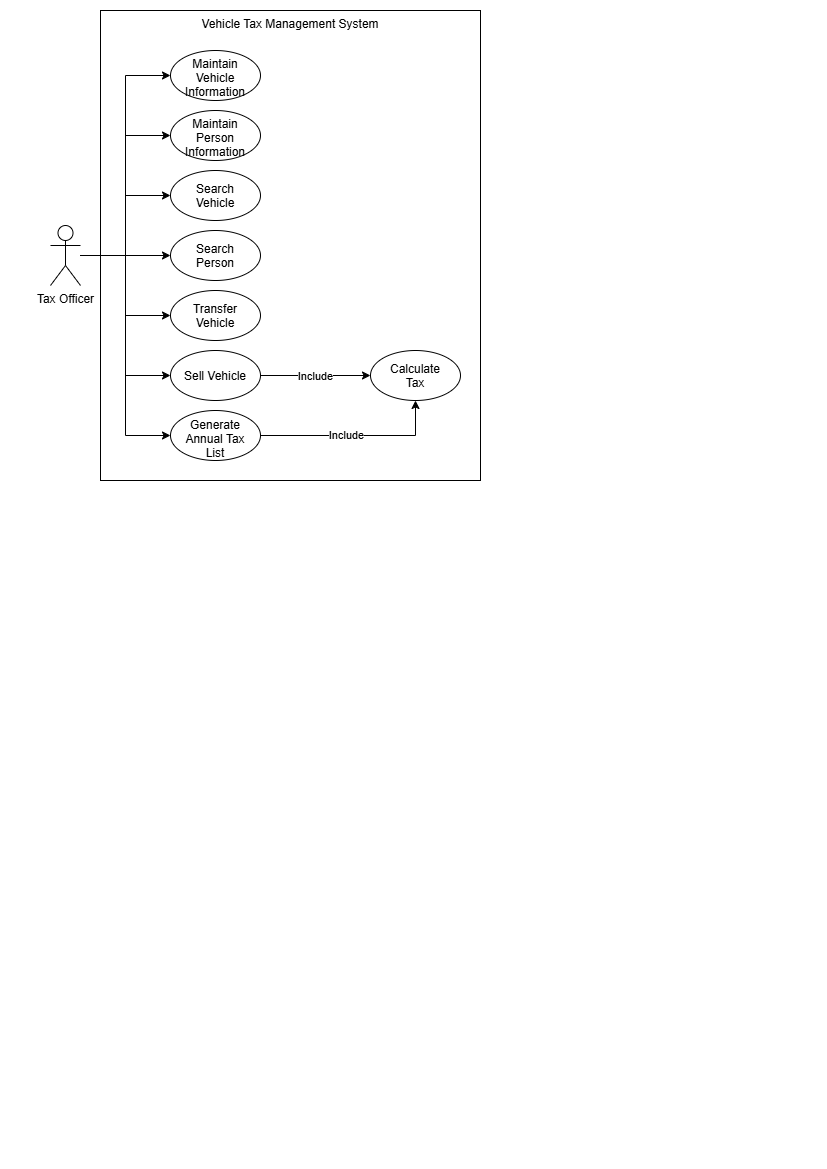

The diagram above was exported from draw.io. Its source (the exported page's mxGraphModel, read from the mxfile embedded in the PNG):
<mxGraphModel dx="851" dy="509" grid="1" gridSize="10" guides="1" tooltips="1" connect="1" arrows="1" fold="1" page="1" pageScale="1" pageWidth="827" pageHeight="1169" math="0" shadow="0">
  <root>
    <mxCell id="0" />
    <mxCell id="1" parent="0" />
    <mxCell id="zLUIetmDKo7DkAwKat4J-1" parent="1" style="rounded=0;whiteSpace=wrap;html=1;verticalAlign=top;" value="Vehicle Tax Management System" vertex="1">
      <mxGeometry height="470" width="380" x="100" y="10" as="geometry" />
    </mxCell>
    <mxCell id="FQLGqawPqDxTwO6L2auK-1" edge="1" parent="1" source="IAYFdEnRH6PV-WPSyETW-1" style="edgeStyle=orthogonalEdgeStyle;rounded=0;orthogonalLoop=1;jettySize=auto;html=1;" target="IAYFdEnRH6PV-WPSyETW-6" value="">
      <mxGeometry relative="1" as="geometry" />
    </mxCell>
    <mxCell id="FQLGqawPqDxTwO6L2auK-6" edge="1" parent="1" source="IAYFdEnRH6PV-WPSyETW-1" style="edgeStyle=orthogonalEdgeStyle;rounded=0;orthogonalLoop=1;jettySize=auto;html=1;entryX=0;entryY=0.5;entryDx=0;entryDy=0;" target="IAYFdEnRH6PV-WPSyETW-2">
      <mxGeometry relative="1" as="geometry" />
    </mxCell>
    <mxCell id="FQLGqawPqDxTwO6L2auK-7" edge="1" parent="1" source="IAYFdEnRH6PV-WPSyETW-1" style="edgeStyle=orthogonalEdgeStyle;rounded=0;orthogonalLoop=1;jettySize=auto;html=1;entryX=0;entryY=0.5;entryDx=0;entryDy=0;" target="IAYFdEnRH6PV-WPSyETW-3">
      <mxGeometry relative="1" as="geometry" />
    </mxCell>
    <mxCell id="FQLGqawPqDxTwO6L2auK-8" edge="1" parent="1" source="IAYFdEnRH6PV-WPSyETW-1" style="edgeStyle=orthogonalEdgeStyle;rounded=0;orthogonalLoop=1;jettySize=auto;html=1;entryX=0;entryY=0.5;entryDx=0;entryDy=0;" target="IAYFdEnRH6PV-WPSyETW-4">
      <mxGeometry relative="1" as="geometry" />
    </mxCell>
    <mxCell id="FQLGqawPqDxTwO6L2auK-9" edge="1" parent="1" source="IAYFdEnRH6PV-WPSyETW-1" style="edgeStyle=orthogonalEdgeStyle;rounded=0;orthogonalLoop=1;jettySize=auto;html=1;entryX=0;entryY=0.5;entryDx=0;entryDy=0;" target="IAYFdEnRH6PV-WPSyETW-7">
      <mxGeometry relative="1" as="geometry" />
    </mxCell>
    <mxCell id="FQLGqawPqDxTwO6L2auK-10" edge="1" parent="1" source="IAYFdEnRH6PV-WPSyETW-1" style="edgeStyle=orthogonalEdgeStyle;rounded=0;orthogonalLoop=1;jettySize=auto;html=1;entryX=0;entryY=0.5;entryDx=0;entryDy=0;" target="IAYFdEnRH6PV-WPSyETW-5">
      <mxGeometry relative="1" as="geometry" />
    </mxCell>
    <mxCell id="FQLGqawPqDxTwO6L2auK-11" edge="1" parent="1" source="IAYFdEnRH6PV-WPSyETW-1" style="edgeStyle=orthogonalEdgeStyle;rounded=0;orthogonalLoop=1;jettySize=auto;html=1;entryX=0;entryY=0.5;entryDx=0;entryDy=0;" target="IAYFdEnRH6PV-WPSyETW-8">
      <mxGeometry relative="1" as="geometry" />
    </mxCell>
    <mxCell id="IAYFdEnRH6PV-WPSyETW-1" parent="1" style="shape=umlActor;verticalLabelPosition=bottom;verticalAlign=top;html=1;" value="Tax Officer" vertex="1">
      <mxGeometry height="60" width="30" x="50" y="225" as="geometry" />
    </mxCell>
    <mxCell id="IAYFdEnRH6PV-WPSyETW-2" parent="1" style="ellipse;whiteSpace=wrap;html=1;shapeInside=1;" value="Maintain Vehicle Information" vertex="1">
      <mxGeometry height="50" width="90" x="170" y="50" as="geometry" />
    </mxCell>
    <mxCell id="IAYFdEnRH6PV-WPSyETW-3" parent="1" style="ellipse;whiteSpace=wrap;html=1;shapeInside=1;" value="Maintain Person Information" vertex="1">
      <mxGeometry height="50" width="90" x="170" y="110" as="geometry" />
    </mxCell>
    <mxCell id="IAYFdEnRH6PV-WPSyETW-4" parent="1" style="ellipse;whiteSpace=wrap;html=1;shapeInside=1;" value="Search Vehicle" vertex="1">
      <mxGeometry height="50" width="90" x="170" y="170" as="geometry" />
    </mxCell>
    <mxCell id="IAYFdEnRH6PV-WPSyETW-10" edge="1" parent="1" source="IAYFdEnRH6PV-WPSyETW-5" style="edgeStyle=orthogonalEdgeStyle;rounded=0;orthogonalLoop=1;jettySize=auto;html=1;" target="IAYFdEnRH6PV-WPSyETW-9" value="">
      <mxGeometry relative="1" as="geometry" />
    </mxCell>
    <mxCell id="IAYFdEnRH6PV-WPSyETW-11" connectable="0" parent="IAYFdEnRH6PV-WPSyETW-10" style="edgeLabel;html=1;align=center;verticalAlign=middle;resizable=0;points=[];" value="Include" vertex="1">
      <mxGeometry relative="1" x="0.2182" as="geometry">
        <mxPoint x="-12" as="offset" />
      </mxGeometry>
    </mxCell>
    <mxCell id="IAYFdEnRH6PV-WPSyETW-5" parent="1" style="ellipse;whiteSpace=wrap;html=1;shapeInside=1;" value="Sell Vehicle" vertex="1">
      <mxGeometry height="50" width="90" x="170" y="350" as="geometry" />
    </mxCell>
    <mxCell id="IAYFdEnRH6PV-WPSyETW-6" parent="1" style="ellipse;whiteSpace=wrap;html=1;shapeInside=1;" value="Search Person" vertex="1">
      <mxGeometry height="50" width="90" x="170" y="230" as="geometry" />
    </mxCell>
    <mxCell id="IAYFdEnRH6PV-WPSyETW-7" parent="1" style="ellipse;whiteSpace=wrap;html=1;shapeInside=1;" value="Transfer Vehicle" vertex="1">
      <mxGeometry height="50" width="90" x="170" y="290" as="geometry" />
    </mxCell>
    <mxCell id="IAYFdEnRH6PV-WPSyETW-12" edge="1" parent="1" source="IAYFdEnRH6PV-WPSyETW-8" style="edgeStyle=orthogonalEdgeStyle;rounded=0;orthogonalLoop=1;jettySize=auto;html=1;" target="IAYFdEnRH6PV-WPSyETW-9" value="">
      <mxGeometry relative="1" as="geometry" />
    </mxCell>
    <mxCell id="IAYFdEnRH6PV-WPSyETW-13" connectable="0" parent="IAYFdEnRH6PV-WPSyETW-12" style="edgeLabel;html=1;align=center;verticalAlign=middle;resizable=0;points=[];" value="Include" vertex="1">
      <mxGeometry relative="1" x="-0.0947" y="1" as="geometry">
        <mxPoint as="offset" />
      </mxGeometry>
    </mxCell>
    <mxCell id="IAYFdEnRH6PV-WPSyETW-8" parent="1" style="ellipse;whiteSpace=wrap;html=1;shapeInside=1;" value="Generate Annual Tax List" vertex="1">
      <mxGeometry height="50" width="90" x="170" y="410" as="geometry" />
    </mxCell>
    <mxCell id="IAYFdEnRH6PV-WPSyETW-9" parent="1" style="ellipse;whiteSpace=wrap;html=1;shapeInside=1;" value="Calculate Tax" vertex="1">
      <mxGeometry height="50" width="90" x="370" y="350" as="geometry" />
    </mxCell>
  </root>
</mxGraphModel>